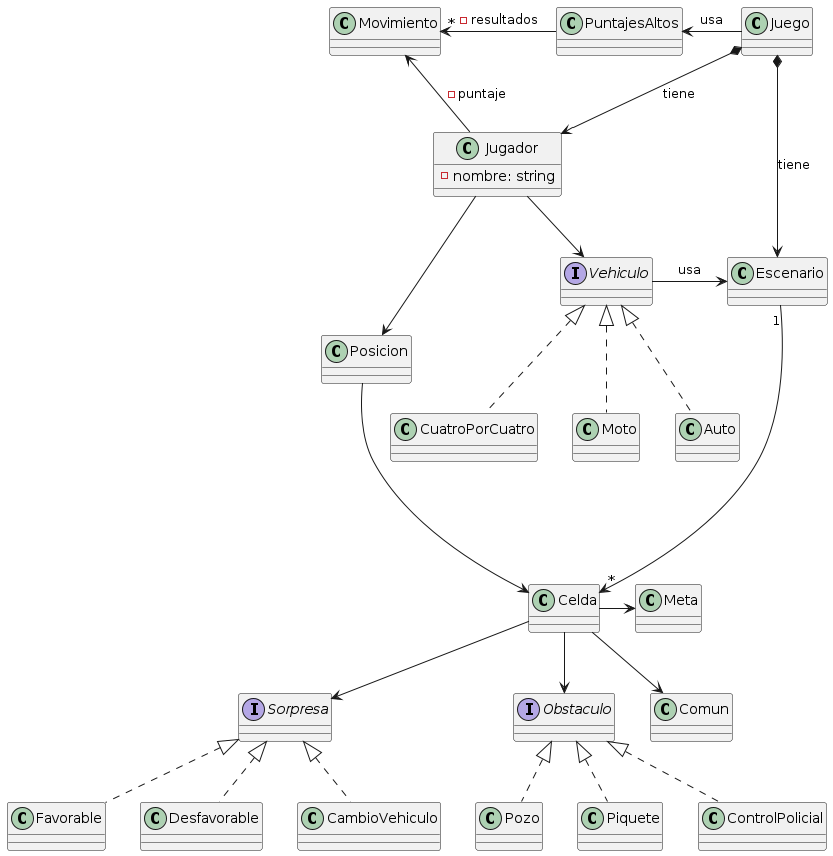

The diagram above was rendered by PlantUML. Its source (embedded in the PNG):
@startuml
' Esto es un primer panorama de todos los clases/interfaces que
'se nos ocurrieron al principio.

' Luego pasamos al diagramas de secuencia, para pensar la interacción
'de cada clase con otras, se nos ocurrieron nuevas ideas, por lo que
'este diagrama de clases puede que no sea 100% congruente con los
'DSecuencia. Principalmente las relaciones, quien tiene a quien.

interface Obstaculo{}
interface Sorpresa{}
interface Vehiculo{}

'Clase/interfaz/Flag que identifique a una celda como el lugar
'a llegar.
class Meta{}

class Comun{}

'Clase que representa el estado del jugador.
class Jugador{
    -nombre: string

'Nombre, Puntaje, Vehiculo...
}
class Juego{}

'Clase que encargada de la lógica del juego
'Clase que representa cada manzana del mapa.
class Celda{}

'Clase que encapsula el lugar donde se mueve el jugador/vehículo.
class Escenario{
'Podemos pensar al mapa como
'1. Una matriz dinámica de celdas
'2. un grafo ya que no tiene un tamaño fijo,
'por lo que la celda tendría conocimiento de sus adyacentes
}
'Clase encargada de tener puntajes de partidas anteriores
'ordenadas por cantidad de movimientos.

class PuntajesAltos{}
'Clase encargada de tener la información sobre la ubicación
'del jugador.
class Posicion{}

'Clase que encapsula la logica de movimientos.
class Movimiento{
'Se nos ocurrio para que que el jugador tenga un
'puntaje: Movimiento, para poder delegar la suma, resta,
'descuento o aumento de movimientos.
}

Obstaculo <|.. Pozo
Obstaculo <|.. Piquete
Obstaculo <|.. ControlPolicial

Favorable .up.|> Sorpresa
Desfavorable .up.|> Sorpresa
CambioVehiculo .up.|> Sorpresa

Vehiculo <|.. Moto
Vehiculo <|.. Auto
Vehiculo <|.. CuatroPorCuatro

Jugador <--up* Juego: tiene
Escenario <-right-* Juego: tiene
Juego -left-> PuntajesAltos:usa
Jugador -down-> Posicion
Jugador -down-> Vehiculo

Movimiento <-- Jugador: - puntaje
Movimiento"*"<- PuntajesAltos : - resultados

Celda --> Obstaculo
Celda -> Meta
Celda --> Sorpresa
Celda --> Comun

Vehiculo -> Escenario: usa
Posicion --> Celda
Escenario "1"---->"*" Celda

@enduml